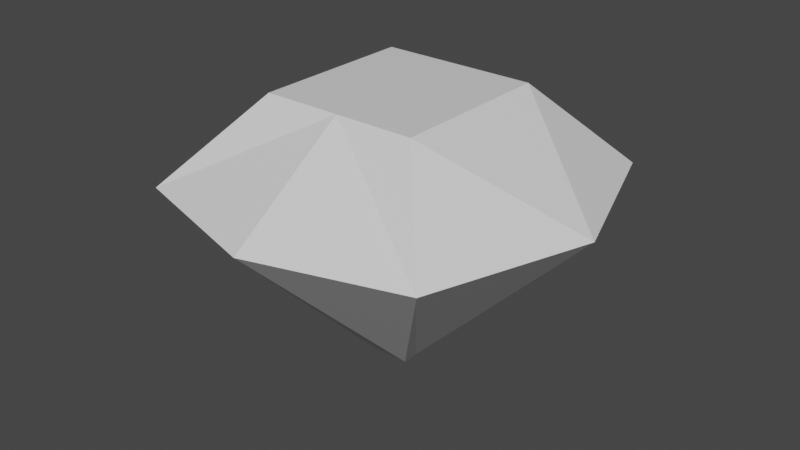 # Source: Gem.blend  (saved by Blender 2.91.10; exported with 4.5.12 LTS)
import bpy
from mathutils import Matrix  # noqa: F401  (used for matrix-valued properties, if any)

bpy.ops.wm.read_factory_settings(use_empty=True)
scene = bpy.context.scene
scene.name = 'Scene'

# ---- collections
col_collection = bpy.data.collections.new('Collection'); scene.collection.children.link(col_collection)

# ---- materials (node trees are filled in below, after node groups)
mat_material = bpy.data.materials.new('Material')
mat_material.alpha_threshold = 0.0
mat_material.use_transparent_shadow = False
mat_material.line_color = (0.0, 0.0, 0.0, 1.0)

# ---- material node trees
mat_material.use_nodes = True; mat_material.node_tree.nodes.clear()
_N = mat_material.node_tree.nodes; _L = mat_material.node_tree.links
n0 = _N.new('ShaderNodeOutputMaterial'); n0.name = 'Material Output'; n0.location = (300, 300)
n1 = _N.new('ShaderNodeBsdfPrincipled'); n1.name = 'Principled BSDF'; n1.location = (10, 300)
n1.distribution = 'GGX'
n1.subsurface_method = 'BURLEY'
n1.inputs[2].default_value = 0.4
n1.inputs[3].default_value = 1.45
n1.inputs[27].default_value = (0.0, 0.0, 0.0, 1.0)
n1.inputs[28].default_value = 1.0
_L.new(n1.outputs[0], n0.inputs[0])
n0.is_active_output = True

# ---- world
world_world = bpy.data.worlds.new('World'); scene.world = world_world
world_world.use_nodes = True; world_world.node_tree.nodes.clear()
_N = world_world.node_tree.nodes; _L = world_world.node_tree.links
n0 = _N.new('ShaderNodeOutputWorld'); n0.name = 'World Output'; n0.location = (300, 300)
n1 = _N.new('ShaderNodeBackground'); n1.name = 'Background'; n1.location = (10, 300)
n1.inputs[0].default_value = (0.05088, 0.05088, 0.05088, 1.0)
_L.new(n1.outputs[0], n0.inputs[0])
n0.is_active_output = True
world_world.color = (0.05088, 0.05088, 0.05088)
world_world.use_sun_shadow = False
world_world.sun_shadow_jitter_overblur = 0.0

# ---- meshes
me_cube = bpy.data.meshes.new('Cube')
me_cube.from_pydata([(0.0, -1.0, 0.5894), (0.3885, -0.4037, 1.0), (0.09915, -0.08245, -0.3245), (0.0, 0.0, 1.0), (0.0, 0.0, -0.3245), (0.09915, 0.0, -0.3245), (0.3885, 0.0, 1.0), (0.7309, -0.7834, 0.5894), (0.0, -0.4037, 1.0), (0.0, -0.08245, -0.3245), (1.0, 0.0, 0.5894)], [], [(4, 5, 2, 9), (10, 6, 1, 7), (5, 10, 7, 2), (2, 7, 0, 9), (7, 1, 8, 0), (6, 3, 8, 1)])
_uv = me_cube.uv_layers.new(name='UVMap')
_uv.uv.foreach_set('vector', [0.25, 0.625, 0.375, 0.625, 0.375, 0.75, 0.25, 0.75, 0.5737, 0.625, 0.625, 0.625, 0.625, 0.75, 0.5737, 0.75, 0.375, 0.625, 0.5737, 0.625, 0.5737, 0.75, 0.375, 0.75, 0.375, 0.75, 0.5737, 0.75, 0.5737, 0.875, 0.375, 0.875, 0.5737, 0.75, 0.625, 0.75, 0.625, 0.875, 0.5737, 0.875, 0.625, 0.625, 0.75, 0.625, 0.75, 0.75, 0.625, 0.75])
me_cube.materials.append(mat_material)
me_cube.use_remesh_preserve_volume = False
me_cube.use_remesh_preserve_attributes = False
me_cube.use_mirror_vertex_groups = False
me_cube.update()

# ---- objects
ob_cube = bpy.data.objects.new('Cube', me_cube)

# ---- transforms, parenting, visibility, modifiers, constraints
ob_cube.location = (0.0, 0.0, 0.0)
ob_cube.lock_rotations_4d = False
ob_cube.empty_display_type = 'ARROWS'
ob_cube.lineart.crease_threshold = 0.0
_m = ob_cube.modifiers.new('Mirror', 'MIRROR')
_m.use_axis = (True, True, False)

# ---- collection membership
col_collection.objects.link(ob_cube)

# ---- scene / render settings (as saved in the file)
scene.frame_start = 1; scene.frame_end = 250; scene.frame_set(1)
scene.render.engine = 'BLENDER_EEVEE_NEXT'
scene.cycles.use_denoising = False
scene.cycles.samples = 128
scene.cycles.sampling_pattern = 'TABULATED_SOBOL'
scene.cycles.use_adaptive_sampling = False
scene.cycles.use_light_tree = False
scene.view_settings.view_transform = 'Filmic'
bpy.context.view_layer.update()

# ---- added for rendering (the .blend has no active camera and no usable light): camera, sun
cam_auto = bpy.data.cameras.new('AutoCamera')
cam_auto.lens = 50.0
cam_auto.sensor_width = 36.0
cam_auto.clip_end = 1000.0
ob_auto_camera = bpy.data.objects.new('AutoCamera', cam_auto)
scene.collection.objects.link(ob_auto_camera)
ob_auto_camera.location = (2.88965, -3.46757, 2.64947)
ob_auto_camera.rotation_euler = (1.09748, -7.21219e-08, 0.694738)
scene.camera = ob_auto_camera
light_auto_sun = bpy.data.lights.new('AutoSun', 'SUN')
light_auto_sun.energy = 3.0
light_auto_sun.angle = 0.0523599
ob_auto_sun = bpy.data.objects.new('AutoSun', light_auto_sun)
scene.collection.objects.link(ob_auto_sun)
ob_auto_sun.rotation_euler = (0.872665, 0.174533, 0.523599)
bpy.context.view_layer.update()

